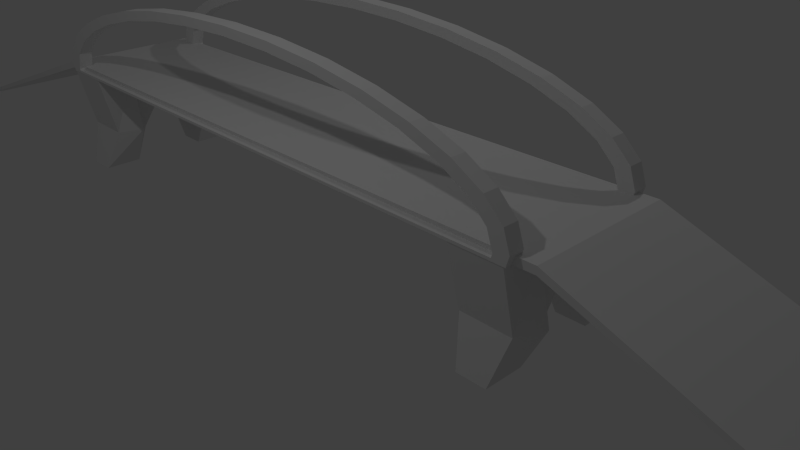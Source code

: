 # Source: bridge.blend  (saved by Blender 2.76.0; exported with 4.5.12 LTS)
import bpy
from mathutils import Matrix  # noqa: F401  (used for matrix-valued properties, if any)

bpy.ops.wm.read_factory_settings(use_empty=True)
scene = bpy.context.scene
scene.name = 'Scene'

# ---- collections
col_collection_1 = bpy.data.collections.new('Collection 1'); scene.collection.children.link(col_collection_1)

# ---- materials (node trees are filled in below, after node groups)
mat_material_002 = bpy.data.materials.new('Material.002')
mat_material_002.alpha_threshold = 0.0
mat_material_002.use_transparent_shadow = False
mat_material_002.roughness = 0.5
mat_material_001 = bpy.data.materials.new('Material.001')
mat_material_001.alpha_threshold = 0.0
mat_material_001.use_transparent_shadow = False
mat_material_001.roughness = 0.5
mat_material = bpy.data.materials.new('Material')
mat_material.alpha_threshold = 0.0
mat_material.use_transparent_shadow = False
mat_material.roughness = 0.5
mat_material.line_color = (0.0, 0.0, 0.0, 1.0)

# ---- material node trees

# ---- world
world_world = bpy.data.worlds.new('World'); scene.world = world_world
world_world.color = (0.05088, 0.05088, 0.05088)
world_world.use_sun_shadow = False
world_world.sun_shadow_jitter_overblur = 0.0
world_world.cycles.sampling_method = 'MANUAL'
world_world.cycles.sample_map_resolution = 256

# ---- cameras
cam_camera = bpy.data.cameras.new('Camera')
cam_camera.clip_end = 100.0
cam_camera.lens = 35.0
cam_camera.sensor_width = 32.0
cam_camera.sensor_height = 18.0
cam_camera.ortho_scale = 7.314
cam_camera.dof.focus_distance = 0.0
cam_camera.dof.aperture_fstop = 128.0

# ---- lights
light_lamp_001 = bpy.data.lights.new('Lamp.001', 'POINT')
light_lamp_001.transmission_factor = 0.0
light_lamp_001.cutoff_distance = 30.0
light_lamp_001.energy = 100.0
light_lamp_001.shadow_buffer_clip_start = 1.001
light_lamp_001.shadow_soft_size = 0.1
light_lamp_001.shadow_maximum_resolution = 0.006
light_lamp_001.use_absolute_resolution = True
light_lamp_001.cycles.use_multiple_importance_sampling = False
light_lamp = bpy.data.lights.new('Lamp', 'POINT')
light_lamp.transmission_factor = 0.0
light_lamp.cutoff_distance = 30.0
light_lamp.energy = 100.0
light_lamp.shadow_buffer_clip_start = 1.001
light_lamp.shadow_soft_size = 0.1
light_lamp.shadow_maximum_resolution = 0.006
light_lamp.use_absolute_resolution = True
light_lamp.cycles.use_multiple_importance_sampling = False

# ---- meshes
me_cylinder_002 = bpy.data.meshes.new('Cylinder.002')
me_cylinder_002.from_pydata([(0.003042, 1.061, -10.94), (0.003042, 1.061, -8.941), (0.2245, 1.037, -10.94), (0.2245, 1.037, -8.941), (0.4379, 0.9668, -10.94), (0.4379, 0.9668, -8.941), (0.6354, 0.8519, -10.94), (0.6354, 0.8519, -8.941), (0.8093, 0.6965, -10.94), (0.8093, 0.6965, -8.941), (0.9526, 0.5064, -10.94), (0.9526, 0.5064, -8.941), (1.06, 0.2886, -10.94), (1.06, 0.2886, -8.941), (1.126, 0.05167, -10.94), (1.126, 0.05167, -8.941), (1.148, -0.1951, -10.94), (1.148, -0.1951, -8.941), (-1.142, -0.1951, -10.94), (-1.142, -0.1951, -8.941), (-1.119, 0.05167, -10.94), (-1.119, 0.05167, -8.941), (-1.053, 0.2886, -10.94), (-1.053, 0.2886, -8.941), (-0.9465, 0.5064, -10.94), (-0.9465, 0.5064, -8.941), (-0.8032, 0.6965, -10.94), (-0.8032, 0.6965, -8.941), (-0.6293, 0.8519, -10.94), (-0.6293, 0.8519, -8.941), (-0.4319, 0.9668, -10.94), (-0.4319, 0.9668, -8.941), (-0.2184, 1.037, -10.94), (-0.2184, 1.037, -8.941), (-1.187, -0.2601, -8.941), (1.191, -0.2813, -8.941), (-1.187, -0.2587, -10.94), (1.192, -0.2688, -10.94), (0.00304, 1.189, -10.94), (0.2372, 1.163, -10.94), (0.2372, 1.163, -8.941), (0.00304, 1.189, -8.941), (0.4624, 1.088, -10.94), (0.4624, 1.088, -8.941), (0.6699, 0.9645, -10.94), (0.6699, 0.9645, -8.941), (0.8519, 0.7988, -10.94), (0.8519, 0.7988, -8.941), (1.001, 0.597, -10.94), (1.001, 0.597, -8.941), (1.112, 0.3668, -10.94), (1.112, 0.3668, -8.941), (1.18, 0.117, -10.94), (1.18, 0.117, -8.941), (1.203, -0.1428, -10.94), (1.203, -0.1428, -8.941), (-1.197, -0.1428, -10.94), (1.143, -0.2446, -8.941), (-1.139, -0.2228, -10.94), (-1.174, 0.117, -10.94), (-1.174, 0.117, -8.941), (-1.197, -0.1428, -8.941), (-1.106, 0.3668, -10.94), (-1.106, 0.3668, -8.941), (-0.9951, 0.597, -10.94), (-0.9951, 0.597, -8.941), (-0.8458, 0.7988, -10.94), (-0.8458, 0.7988, -8.941), (-0.6639, 0.9645, -10.94), (-0.6639, 0.9645, -8.941), (-0.4563, 1.088, -10.94), (-0.4563, 1.088, -8.941), (-0.2311, 1.163, -10.94), (-0.2311, 1.163, -8.941), (-1.139, -0.2245, -8.941), (1.144, -0.2323, -10.94), (0.003042, 1.061, 8.959), (0.003042, 1.061, 10.96), (0.2245, 1.037, 8.959), (0.2245, 1.037, 10.96), (0.4379, 0.9668, 8.959), (0.4379, 0.9668, 10.96), (0.6354, 0.8519, 8.959), (0.6354, 0.8519, 10.96), (0.8093, 0.6965, 8.959), (0.8093, 0.6965, 10.96), (0.9526, 0.5064, 8.959), (0.9526, 0.5064, 10.96), (1.06, 0.2886, 8.959), (1.06, 0.2886, 10.96), (1.126, 0.05167, 8.959), (1.126, 0.05167, 10.96), (1.148, -0.1951, 8.959), (1.148, -0.1951, 10.96), (-1.142, -0.1951, 8.959), (-1.142, -0.1951, 10.96), (-1.119, 0.05167, 8.959), (-1.119, 0.05167, 10.96), (-1.053, 0.2886, 8.959), (-1.053, 0.2886, 10.96), (-0.9465, 0.5064, 8.959), (-0.9465, 0.5064, 10.96), (-0.8032, 0.6965, 8.959), (-0.8032, 0.6965, 10.96), (-0.6293, 0.8519, 8.959), (-0.6293, 0.8519, 10.96), (-0.4319, 0.9668, 8.959), (-0.4319, 0.9668, 10.96), (-0.2184, 1.037, 8.959), (-0.2184, 1.037, 10.96), (-1.187, -0.2601, 10.96), (1.191, -0.2813, 10.96), (-1.187, -0.2587, 8.959), (1.192, -0.2688, 8.959), (0.00304, 1.189, 8.959), (0.2372, 1.163, 8.959), (0.2372, 1.163, 10.96), (0.00304, 1.189, 10.96), (0.4624, 1.088, 8.959), (0.4624, 1.088, 10.96), (0.6699, 0.9645, 8.959), (0.6699, 0.9645, 10.96), (0.8519, 0.7988, 8.959), (0.8519, 0.7988, 10.96), (1.001, 0.597, 8.959), (1.001, 0.597, 10.96), (1.112, 0.3668, 8.959), (1.112, 0.3668, 10.96), (1.18, 0.117, 8.959), (1.18, 0.117, 10.96), (1.203, -0.1428, 8.959), (1.203, -0.1428, 10.96), (-1.197, -0.1428, 8.959), (1.143, -0.2446, 10.96), (-1.139, -0.2228, 8.959), (-1.174, 0.117, 8.959), (-1.174, 0.117, 10.96), (-1.197, -0.1428, 10.96), (-1.106, 0.3668, 8.959), (-1.106, 0.3668, 10.96), (-0.9951, 0.597, 8.959), (-0.9951, 0.597, 10.96), (-0.8458, 0.7988, 8.959), (-0.8458, 0.7988, 10.96), (-0.6639, 0.9645, 8.959), (-0.6639, 0.9645, 10.96), (-0.4563, 1.088, 8.959), (-0.4563, 1.088, 10.96), (-0.2311, 1.163, 8.959), (-0.2311, 1.163, 10.96), (-1.139, -0.2245, 10.96), (1.144, -0.2323, 8.959), (-1.142, -1.735, 10.93), (-1.182, -0.2641, 10.93), (-1.142, -1.735, -10.9), (-1.182, -0.2641, -10.9), (-1.031, -1.735, 10.93), (-0.9906, -0.2641, 10.93), (-1.031, -1.735, -10.9), (-0.9906, -0.2641, -10.9), (-1.182, -0.2641, 5.53), (-1.142, -1.735, 5.53), (-0.9906, -0.2641, 5.53), (-1.031, -1.735, 5.53), (-1.182, -0.2641, -5.574), (-1.031, -1.735, -5.574), (-1.142, -1.735, -5.574), (-0.9906, -0.2641, -5.574), (-1.182, -0.5523, -0.02215), (-0.9906, -0.2641, -0.02215), (-1.182, -0.2641, -0.02215), (-0.9906, -0.5523, -0.02215), (-1.182, -1.145, -4.454), (-0.9906, -1.132, -4.357), (-0.9435, -1.122, -5.574), (-1.23, -1.147, -5.574), (-1.23, -1.132, 5.53), (-0.9435, -1.133, 5.53), (-0.9906, -1.16, 4.313), (-1.182, -1.139, 4.155), (-0.9906, -1.15, 8.97), (-1.182, -1.145, 8.97), (-1.182, -1.127, -8.931), (-0.9906, -1.115, -8.931), (1.031, -1.735, 10.93), (0.9911, -0.2641, 10.93), (1.031, -1.735, -10.9), (0.9911, -0.2641, -10.9), (1.143, -1.735, 10.93), (1.183, -0.2641, 10.93), (1.143, -1.735, -10.9), (1.183, -0.2641, -10.9), (0.9911, -0.2641, 5.53), (1.031, -1.735, 5.53), (1.183, -0.2641, 5.53), (1.143, -1.735, 5.53), (0.9911, -0.2641, -5.574), (1.143, -1.735, -5.574), (1.031, -1.735, -5.574), (1.183, -0.2641, -5.574), (0.9911, -0.5523, -0.02215), (1.183, -0.2641, -0.02215), (0.9911, -0.2641, -0.02215), (1.183, -0.5523, -0.02215), (0.9911, -1.145, -4.454), (1.183, -1.132, -4.357), (1.23, -1.122, -5.574), (0.9439, -1.147, -5.574), (0.9439, -1.132, 5.53), (1.23, -1.133, 5.53), (1.183, -1.16, 4.313), (0.9911, -1.139, 4.155), (1.183, -1.15, 8.97), (0.9911, -1.145, 8.97), (0.9911, -1.127, -8.931), (1.183, -1.115, -8.931), (2.339, -1.73, -10.03), (2.339, -1.73, 9.972), (-2.461, -1.73, 9.972), (-2.461, -1.73, -10.03), (2.384, -1.731, -10.03), (2.384, -1.731, 9.972), (-2.505, -1.731, 9.972), (-2.505, -1.731, -10.03), (1.267, -0.2849, -10.03), (1.267, -0.2849, 9.972), (1.267, -0.1849, -10.03), (1.267, -0.1849, 9.972), (-1.262, -0.2849, -10.03), (-1.262, -0.2849, 9.972), (-1.262, -0.1849, -10.03), (-1.262, -0.1849, 9.972)], [], [(38, 41, 40, 39), (39, 40, 43, 42), (42, 43, 45, 44), (44, 45, 47, 46), (46, 47, 49, 48), (48, 49, 51, 50), (50, 51, 53, 52), (52, 53, 55, 54), (56, 61, 60, 59), (59, 60, 63, 62), (62, 63, 65, 64), (64, 65, 67, 66), (66, 67, 69, 68), (68, 69, 71, 70), (72, 73, 41, 38), (70, 71, 73, 72), (54, 55, 35, 37), (36, 34, 61, 56), (2, 0, 38, 39), (1, 3, 40, 41), (4, 2, 39, 42), (3, 5, 43, 40), (6, 4, 42, 44), (5, 7, 45, 43), (8, 6, 44, 46), (7, 9, 47, 45), (10, 8, 46, 48), (9, 11, 49, 47), (12, 10, 48, 50), (11, 13, 51, 49), (14, 12, 50, 52), (13, 15, 53, 51), (16, 14, 52, 54), (15, 17, 55, 53), (17, 57, 35, 55), (18, 58, 36, 56), (20, 18, 56, 59), (19, 21, 60, 61), (22, 20, 59, 62), (21, 23, 63, 60), (24, 22, 62, 64), (23, 25, 65, 63), (26, 24, 64, 66), (25, 27, 67, 65), (28, 26, 66, 68), (27, 29, 69, 67), (30, 28, 68, 70), (29, 31, 71, 69), (32, 30, 70, 72), (31, 33, 73, 71), (0, 32, 72, 38), (33, 1, 41, 73), (74, 19, 61, 34), (75, 16, 54, 37), (57, 74, 34, 35), (58, 75, 37, 36), (74, 57, 75, 58), (57, 17, 16, 75), (14, 16, 17, 15), (12, 14, 15, 13), (10, 12, 13, 11), (8, 10, 11, 9), (6, 8, 9, 7), (4, 6, 7, 5), (2, 4, 5, 3), (0, 2, 3, 1), (32, 0, 1, 33), (30, 32, 33, 31), (28, 30, 31, 29), (26, 28, 29, 27), (24, 26, 27, 25), (22, 24, 25, 23), (20, 22, 23, 21), (18, 20, 21, 19), (58, 18, 19, 74), (35, 34, 36, 37), (114, 117, 116, 115), (115, 116, 119, 118), (118, 119, 121, 120), (120, 121, 123, 122), (122, 123, 125, 124), (124, 125, 127, 126), (126, 127, 129, 128), (128, 129, 131, 130), (132, 137, 136, 135), (135, 136, 139, 138), (138, 139, 141, 140), (140, 141, 143, 142), (142, 143, 145, 144), (144, 145, 147, 146), (148, 149, 117, 114), (146, 147, 149, 148), (130, 131, 111, 113), (112, 110, 137, 132), (78, 76, 114, 115), (77, 79, 116, 117), (80, 78, 115, 118), (79, 81, 119, 116), (82, 80, 118, 120), (81, 83, 121, 119), (84, 82, 120, 122), (83, 85, 123, 121), (86, 84, 122, 124), (85, 87, 125, 123), (88, 86, 124, 126), (87, 89, 127, 125), (90, 88, 126, 128), (89, 91, 129, 127), (92, 90, 128, 130), (91, 93, 131, 129), (93, 133, 111, 131), (94, 134, 112, 132), (96, 94, 132, 135), (95, 97, 136, 137), (98, 96, 135, 138), (97, 99, 139, 136), (100, 98, 138, 140), (99, 101, 141, 139), (102, 100, 140, 142), (101, 103, 143, 141), (104, 102, 142, 144), (103, 105, 145, 143), (106, 104, 144, 146), (105, 107, 147, 145), (108, 106, 146, 148), (107, 109, 149, 147), (76, 108, 148, 114), (109, 77, 117, 149), (150, 95, 137, 110), (151, 92, 130, 113), (133, 150, 110, 111), (134, 151, 113, 112), (150, 133, 151, 134), (133, 93, 92, 151), (90, 92, 93, 91), (88, 90, 91, 89), (86, 88, 89, 87), (84, 86, 87, 85), (82, 84, 85, 83), (80, 82, 83, 81), (78, 80, 81, 79), (76, 78, 79, 77), (108, 76, 77, 109), (106, 108, 109, 107), (104, 106, 107, 105), (102, 104, 105, 103), (100, 102, 103, 101), (98, 100, 101, 99), (96, 98, 99, 97), (94, 96, 97, 95), (134, 94, 95, 150), (111, 110, 112, 113), (175, 182, 154, 166), (182, 183, 158, 154), (177, 180, 156, 163), (180, 181, 152, 156), (166, 154, 158, 165), (167, 159, 155, 164), (157, 162, 160, 153), (152, 161, 163, 156), (178, 177, 163), (181, 176, 161, 152), (183, 174, 165, 158), (169, 167, 164, 170), (172, 166, 165, 173), (172, 175, 166), (176, 179, 161), (161, 179, 178, 163), (162, 169, 170, 160), (174, 173, 165), (168, 172, 173, 171), (170, 164, 175, 172, 168), (167, 169, 171, 173, 174), (169, 162, 177, 178, 171), (179, 168, 171, 178), (160, 170, 168, 179, 176), (162, 157, 180, 177), (153, 160, 176, 181), (157, 153, 181, 180), (155, 159, 183, 182), (159, 167, 174, 183), (164, 155, 182, 175), (207, 214, 186, 198), (214, 215, 190, 186), (209, 212, 188, 195), (212, 213, 184, 188), (198, 186, 190, 197), (199, 191, 187, 196), (189, 194, 192, 185), (184, 193, 195, 188), (210, 209, 195), (213, 208, 193, 184), (215, 206, 197, 190), (201, 199, 196, 202), (204, 198, 197, 205), (204, 207, 198), (208, 211, 193), (193, 211, 210, 195), (194, 201, 202, 192), (206, 205, 197), (200, 204, 205, 203), (202, 196, 207, 204, 200), (199, 201, 203, 205, 206), (201, 194, 209, 210, 203), (211, 200, 203, 210), (192, 202, 200, 211, 208), (194, 189, 212, 209), (185, 192, 208, 213), (189, 185, 213, 212), (187, 191, 215, 214), (191, 199, 206, 215), (196, 187, 214, 207), (228, 229, 218, 219), (230, 223, 222, 231), (216, 220, 221, 217), (229, 231, 222, 218), (218, 222, 223, 219), (230, 228, 219, 223), (220, 216, 224, 226), (217, 221, 227, 225), (220, 226, 227, 221), (216, 217, 225, 224), (226, 224, 228, 230), (225, 227, 231, 229), (226, 230, 231, 227), (224, 225, 229, 228)])
me_cylinder_002.polygons.foreach_set('material_index', [0, 0, 0, 0, 0, 0, 0, 0, 0, 0, 0, 0, 0, 0, 0, 0, 0, 0, 0, 0, 0, 0, 0, 0, 0, 0, 0, 0, 0, 0, 0, 0, 0, 0, 0, 0, 0, 0, 0, 0, 0, 0, 0, 0, 0, 0, 0, 0, 0, 0, 0, 0, 0, 0, 0, 0, 0, 0, 0, 0, 0, 0, 0, 0, 0, 0, 0, 0, 0, 0, 0, 0, 0, 0, 0, 0, 0, 0, 0, 0, 0, 0, 0, 0, 0, 0, 0, 0, 0, 0, 0, 0, 0, 0, 0, 0, 0, 0, 0, 0, 0, 0, 0, 0, 0, 0, 0, 0, 0, 0, 0, 0, 0, 0, 0, 0, 0, 0, 0, 0, 0, 0, 0, 0, 0, 0, 0, 0, 0, 0, 0, 0, 0, 0, 0, 0, 0, 0, 0, 0, 0, 0, 0, 0, 0, 0, 0, 0, 0, 0, 0, 0, 1, 1, 1, 1, 1, 1, 1, 1, 1, 1, 1, 1, 1, 1, 1, 1, 1, 1, 1, 1, 1, 1, 1, 1, 1, 1, 1, 1, 1, 1, 1, 1, 1, 1, 1, 1, 1, 1, 1, 1, 1, 1, 1, 1, 1, 1, 1, 1, 1, 1, 1, 1, 1, 1, 1, 1, 1, 1, 1, 1, 2, 2, 2, 2, 2, 2, 2, 2, 2, 2, 2, 2, 2, 2])
_ca = me_cylinder_002.color_attributes.new('Col', 'BYTE_COLOR', 'CORNER')
_ca.data.foreach_set('color', [0.3325, 0.2423, 0.162, 1.0, 0.3325, 0.2423, 0.162, 1.0, 0.3325, 0.2423, 0.162, 1.0, 0.3325, 0.2423, 0.162, 1.0, 0.3325, 0.2423, 0.162, 1.0, 0.3325, 0.2423, 0.162, 1.0, 0.3325, 0.2423, 0.162, 1.0, 0.3325, 0.2423, 0.162, 1.0, 0.3325, 0.2423, 0.162, 1.0, 0.3325, 0.2423, 0.162, 1.0, 0.3325, 0.2423, 0.162, 1.0, 0.3325, 0.2423, 0.162, 1.0, 0.3325, 0.2423, 0.162, 1.0, 0.3325, 0.2423, 0.162, 1.0, 0.3325, 0.2423, 0.162, 1.0, 0.3325, 0.2423, 0.162, 1.0, 0.3325, 0.2423, 0.162, 1.0, 0.3325, 0.2423, 0.162, 1.0, 0.3325, 0.2423, 0.162, 1.0, 0.3325, 0.2423, 0.162, 1.0, 0.3325, 0.2423, 0.162, 1.0, 0.3325, 0.2423, 0.162, 1.0, 0.3325, 0.2423, 0.162, 1.0, 0.3325, 0.2423, 0.162, 1.0, 0.3325, 0.2423, 0.162, 1.0, 0.3325, 0.2423, 0.162, 1.0, 0.3325, 0.2423, 0.162, 1.0, 0.3325, 0.2423, 0.162, 1.0, 0.3325, 0.2423, 0.162, 1.0, 0.3325, 0.2423, 0.162, 1.0, 0.3325, 0.2423, 0.162, 1.0, 0.3325, 0.2423, 0.162, 1.0, 0.3325, 0.2423, 0.162, 1.0, 0.3325, 0.2423, 0.162, 1.0, 0.3325, 0.2423, 0.162, 1.0, 0.3916, 0.3005, 0.2232, 1.0, 0.3325, 0.2423, 0.162, 1.0, 0.3325, 0.2423, 0.162, 1.0, 0.3325, 0.2423, 0.162, 1.0, 0.3325, 0.2423, 0.162, 1.0, 0.3325, 0.2423, 0.162, 1.0, 0.3325, 0.2423, 0.162, 1.0, 0.3325, 0.2423, 0.162, 1.0, 0.3325, 0.2423, 0.162, 1.0, 0.3325, 0.2423, 0.162, 1.0, 0.3325, 0.2423, 0.162, 1.0, 0.3325, 0.2423, 0.162, 1.0, 0.3325, 0.2423, 0.162, 1.0, 0.3325, 0.2423, 0.162, 1.0, 0.3325, 0.2423, 0.162, 1.0, 0.3325, 0.2423, 0.162, 1.0, 0.3325, 0.2423, 0.162, 1.0, 0.3325, 0.2423, 0.162, 1.0, 0.3325, 0.2423, 0.162, 1.0, 0.3325, 0.2423, 0.162, 1.0, 0.3325, 0.2423, 0.162, 1.0, 0.3325, 0.2423, 0.162, 1.0, 0.3325, 0.2423, 0.162, 1.0, 0.3325, 0.2423, 0.162, 1.0, 0.3325, 0.2423, 0.162, 1.0, 0.3325, 0.2423, 0.162, 1.0, 0.3325, 0.2423, 0.162, 1.0, 0.3325, 0.2423, 0.162, 1.0, 0.3325, 0.2423, 0.162, 1.0, 0.3325, 0.2423, 0.162, 1.0, 0.3419, 0.2542, 0.1714, 1.0, 0.3663, 0.2747, 0.1946, 1.0, 0.3325, 0.2423, 0.162, 1.0, 0.3325, 0.2423, 0.162, 1.0, 0.3325, 0.2423, 0.162, 1.0, 0.3325, 0.2423, 0.162, 1.0, 0.3325, 0.2423, 0.162, 1.0, 0.3325, 0.2423, 0.162, 1.0, 0.3325, 0.2423, 0.162, 1.0, 0.3325, 0.2423, 0.162, 1.0, 0.3325, 0.2423, 0.162, 1.0, 0.3325, 0.2423, 0.162, 1.0, 0.3325, 0.2423, 0.162, 1.0, 0.3325, 0.2423, 0.162, 1.0, 0.3325, 0.2423, 0.162, 1.0, 0.3325, 0.2423, 0.162, 1.0, 0.3325, 0.2423, 0.162, 1.0, 0.3325, 0.2423, 0.162, 1.0, 0.3325, 0.2423, 0.162, 1.0, 0.3325, 0.2423, 0.162, 1.0, 0.3325, 0.2423, 0.162, 1.0, 0.3325, 0.2423, 0.162, 1.0, 0.3325, 0.2423, 0.162, 1.0, 0.3325, 0.2423, 0.162, 1.0, 0.3325, 0.2423, 0.162, 1.0, 0.3325, 0.2423, 0.162, 1.0, 0.3325, 0.2423, 0.162, 1.0, 0.3325, 0.2423, 0.162, 1.0, 0.3325, 0.2423, 0.162, 1.0, 0.3325, 0.2423, 0.162, 1.0, 0.3325, 0.2423, 0.162, 1.0, 0.3325, 0.2423, 0.162, 1.0, 0.3325, 0.2423, 0.162, 1.0, 0.3325, 0.2423, 0.162, 1.0, 0.3325, 0.2423, 0.162, 1.0, 0.3325, 0.2423, 0.162, 1.0, 0.3325, 0.2423, 0.162, 1.0, 0.3325, 0.2423, 0.162, 1.0, 0.3325, 0.2423, 0.162, 1.0, 0.3325, 0.2423, 0.162, 1.0, 0.3325, 0.2423, 0.162, 1.0, 0.3325, 0.2423, 0.162, 1.0, 0.3325, 0.2423, 0.162, 1.0, 0.3325, 0.2423, 0.162, 1.0, 0.3325, 0.2423, 0.162, 1.0, 0.3325, 0.2423, 0.162, 1.0, 0.3325, 0.2423, 0.162, 1.0, 0.3325, 0.2423, 0.162, 1.0, 0.3325, 0.2423, 0.162, 1.0, 0.3325, 0.2423, 0.162, 1.0, 0.3325, 0.2423, 0.162, 1.0, 0.3325, 0.2423, 0.162, 1.0, 0.3325, 0.2423, 0.162, 1.0, 0.3325, 0.2423, 0.162, 1.0, 0.3325, 0.2423, 0.162, 1.0, 0.3325, 0.2423, 0.162, 1.0, 0.3325, 0.2423, 0.162, 1.0, 0.3325, 0.2423, 0.162, 1.0, 0.3325, 0.2423, 0.162, 1.0, 0.3325, 0.2423, 0.162, 1.0, 0.3325, 0.2423, 0.162, 1.0, 0.3325, 0.2423, 0.162, 1.0, 0.3325, 0.2423, 0.162, 1.0, 0.3325, 0.2423, 0.162, 1.0, 0.3325, 0.2423, 0.162, 1.0, 0.3325, 0.2423, 0.162, 1.0, 0.3325, 0.2423, 0.162, 1.0, 0.3325, 0.2423, 0.162, 1.0, 0.3325, 0.2423, 0.162, 1.0, 0.3325, 0.2423, 0.162, 1.0, 0.3325, 0.2423, 0.162, 1.0, 0.3325, 0.2423, 0.162, 1.0, 0.3325, 0.2423, 0.162, 1.0, 0.3325, 0.2423, 0.162, 1.0, 0.3325, 0.2423, 0.162, 1.0, 0.3325, 0.2423, 0.162, 1.0, 0.3325, 0.2423, 0.162, 1.0, 0.3325, 0.2423, 0.162, 1.0, 0.3325, 0.2423, 0.162, 1.0, 0.3325, 0.2423, 0.162, 1.0, 0.3325, 0.2423, 0.162, 1.0, 0.3325, 0.2423, 0.162, 1.0, 0.3325, 0.2423, 0.162, 1.0, 0.3325, 0.2423, 0.162, 1.0, 0.3325, 0.2423, 0.162, 1.0, 0.3325, 0.2423, 0.162, 1.0, 0.3325, 0.2423, 0.162, 1.0, 0.3325, 0.2423, 0.162, 1.0, 0.3325, 0.2423, 0.162, 1.0, 0.3325, 0.2423, 0.162, 1.0, 0.3325, 0.2423, 0.162, 1.0, 0.3325, 0.2423, 0.162, 1.0, 0.3325, 0.2423, 0.162, 1.0, 0.3325, 0.2423, 0.162, 1.0, 0.3325, 0.2423, 0.162, 1.0, 0.3325, 0.2423, 0.162, 1.0, 0.3325, 0.2423, 0.162, 1.0, 0.3325, 0.2423, 0.162, 1.0, 0.3325, 0.2423, 0.162, 1.0, 0.3325, 0.2423, 0.162, 1.0, 0.3325, 0.2423, 0.162, 1.0, 0.3325, 0.2423, 0.162, 1.0, 0.3325, 0.2423, 0.162, 1.0, 0.3325, 0.2423, 0.162, 1.0, 0.3325, 0.2423, 0.162, 1.0, 0.3325, 0.2423, 0.162, 1.0, 0.3325, 0.2423, 0.162, 1.0, 0.3325, 0.2423, 0.162, 1.0, 0.3325, 0.2423, 0.162, 1.0, 0.3325, 0.2423, 0.162, 1.0, 0.3325, 0.2423, 0.162, 1.0, 0.3325, 0.2423, 0.162, 1.0, 0.3325, 0.2423, 0.162, 1.0, 0.3325, 0.2423, 0.162, 1.0, 0.3325, 0.2423, 0.162, 1.0, 0.3325, 0.2423, 0.162, 1.0, 0.3325, 0.2423, 0.162, 1.0, 0.3325, 0.2423, 0.162, 1.0, 0.3325, 0.2423, 0.162, 1.0, 0.3325, 0.2423, 0.162, 1.0, 0.3325, 0.2423, 0.162, 1.0, 0.3325, 0.2423, 0.162, 1.0, 0.3325, 0.2423, 0.162, 1.0, 0.3325, 0.2423, 0.162, 1.0, 0.3325, 0.2423, 0.162, 1.0, 0.3325, 0.2423, 0.162, 1.0, 0.3325, 0.2423, 0.162, 1.0, 0.3325, 0.2423, 0.162, 1.0, 0.3325, 0.2423, 0.162, 1.0, 0.3325, 0.2423, 0.162, 1.0, 0.3325, 0.2423, 0.162, 1.0, 0.3325, 0.2423, 0.162, 1.0, 0.3325, 0.2423, 0.162, 1.0, 0.3325, 0.2423, 0.162, 1.0, 0.3325, 0.2423, 0.162, 1.0, 0.3325, 0.2423, 0.162, 1.0, 0.3325, 0.2423, 0.162, 1.0, 0.3325, 0.2423, 0.162, 1.0, 0.3325, 0.2423, 0.162, 1.0, 0.3325, 0.2423, 0.162, 1.0, 0.3325, 0.2423, 0.162, 1.0, 0.3325, 0.2423, 0.162, 1.0, 0.3325, 0.2423, 0.162, 1.0, 0.3325, 0.2423, 0.162, 1.0, 0.3325, 0.2423, 0.162, 1.0, 0.3325, 0.2423, 0.162, 1.0, 0.3325, 0.2423, 0.162, 1.0, 0.3325, 0.2423, 0.162, 1.0, 0.3325, 0.2423, 0.162, 1.0, 0.3325, 0.2423, 0.162, 1.0, 0.3325, 0.2423, 0.162, 1.0, 0.3325, 0.2423, 0.162, 1.0, 0.3325, 0.2423, 0.162, 1.0, 0.3325, 0.2423, 0.162, 1.0, 0.3325, 0.2423, 0.162, 1.0, 0.3325, 0.2423, 0.162, 1.0, 0.3325, 0.2423, 0.162, 1.0, 0.3325, 0.2423, 0.162, 1.0, 0.3325, 0.2423, 0.162, 1.0, 0.3325, 0.2423, 0.162, 1.0, 0.3325, 0.2423, 0.162, 1.0, 0.3325, 0.2423, 0.162, 1.0, 0.3325, 0.2423, 0.162, 1.0, 0.3325, 0.2423, 0.162, 1.0, 0.3325, 0.2423, 0.162, 1.0, 0.3325, 0.2423, 0.162, 1.0, 0.3325, 0.2423, 0.162, 1.0, 0.3325, 0.2423, 0.162, 1.0, 0.3325, 0.2423, 0.162, 1.0, 0.3325, 0.2423, 0.162, 1.0, 0.3325, 0.2423, 0.162, 1.0, 0.3325, 0.2423, 0.162, 1.0, 0.3325, 0.2423, 0.162, 1.0, 0.3325, 0.2423, 0.162, 1.0, 0.3325, 0.2423, 0.162, 1.0, 0.3325, 0.2423, 0.162, 1.0, 0.3325, 0.2423, 0.162, 1.0, 0.3325, 0.2423, 0.162, 1.0, 0.3325, 0.2423, 0.162, 1.0, 0.3325, 0.2423, 0.162, 1.0, 0.3325, 0.2423, 0.162, 1.0, 0.3325, 0.2423, 0.162, 1.0, 0.3372, 0.2462, 0.1651, 1.0, 0.3325, 0.2423, 0.162, 1.0, 0.3325, 0.2423, 0.162, 1.0, 0.3372, 0.2462, 0.1651, 1.0, 0.3325, 0.2423, 0.162, 1.0, 0.3325, 0.2423, 0.162, 1.0, 0.3325, 0.2423, 0.162, 1.0, 0.3325, 0.2423, 0.162, 1.0, 0.3325, 0.2423, 0.162, 1.0, 0.3325, 0.2423, 0.162, 1.0, 0.3325, 0.2423, 0.162, 1.0, 0.3325, 0.2423, 0.162, 1.0, 0.3325, 0.2423, 0.162, 1.0, 0.3325, 0.2423, 0.162, 1.0, 0.3325, 0.2423, 0.162, 1.0, 0.3325, 0.2423, 0.162, 1.0, 0.3325, 0.2423, 0.162, 1.0, 0.3325, 0.2423, 0.162, 1.0, 0.3325, 0.2423, 0.162, 1.0, 0.3325, 0.2423, 0.162, 1.0, 0.3325, 0.2423, 0.162, 1.0, 0.3325, 0.2423, 0.162, 1.0, 0.3325, 0.2423, 0.162, 1.0, 0.3325, 0.2423, 0.162, 1.0, 0.3325, 0.2423, 0.162, 1.0, 0.3325, 0.2423, 0.162, 1.0, 0.3325, 0.2423, 0.162, 1.0, 0.3325, 0.2423, 0.162, 1.0, 0.3325, 0.2423, 0.162, 1.0, 0.3325, 0.2423, 0.162, 1.0, 0.3325, 0.2423, 0.162, 1.0, 0.3325, 0.2423, 0.162, 1.0, 0.3325, 0.2423, 0.162, 1.0, 0.3325, 0.2423, 0.162, 1.0, 0.3325, 0.2423, 0.162, 1.0, 0.3325, 0.2423, 0.162, 1.0, 0.3325, 0.2423, 0.162, 1.0, 0.3325, 0.2423, 0.162, 1.0, 0.3325, 0.2423, 0.162, 1.0, 0.3325, 0.2423, 0.162, 1.0, 0.3325, 0.2423, 0.162, 1.0, 0.3325, 0.2423, 0.162, 1.0, 0.3325, 0.2423, 0.162, 1.0, 0.3325, 0.2423, 0.162, 1.0, 0.3325, 0.2423, 0.162, 1.0, 0.3325, 0.2423, 0.162, 1.0, 0.3325, 0.2423, 0.162, 1.0, 0.3325, 0.2423, 0.162, 1.0, 0.3325, 0.2423, 0.162, 1.0, 0.3325, 0.2423, 0.162, 1.0, 0.3325, 0.2423, 0.162, 1.0, 0.3325, 0.2423, 0.162, 1.0, 0.3325, 0.2423, 0.162, 1.0, 0.3325, 0.2423, 0.162, 1.0, 0.3325, 0.2423, 0.162, 1.0, 0.3325, 0.2423, 0.162, 1.0, 0.3325, 0.2423, 0.162, 1.0, 0.3325, 0.2423, 0.162, 1.0, 0.3325, 0.2423, 0.162, 1.0, 0.3325, 0.2423, 0.162, 1.0, 0.3325, 0.2423, 0.162, 1.0, 0.3325, 0.2423, 0.162, 1.0, 0.3325, 0.2423, 0.162, 1.0, 0.3325, 0.2423, 0.162, 1.0, 0.3325, 0.2423, 0.162, 1.0, 0.3325, 0.2423, 0.162, 1.0, 0.3325, 0.2423, 0.162, 1.0, 0.3325, 0.2423, 0.162, 1.0, 0.3325, 0.2423, 0.162, 1.0, 0.3325, 0.2423, 0.162, 1.0, 0.3325, 0.2423, 0.162, 1.0, 0.3325, 0.2423, 0.162, 1.0, 0.3325, 0.2423, 0.162, 1.0, 0.3325, 0.2423, 0.162, 1.0, 0.3325, 0.2423, 0.162, 1.0, 0.3325, 0.2423, 0.162, 1.0, 0.3325, 0.2423, 0.162, 1.0, 0.3325, 0.2423, 0.162, 1.0, 0.3325, 0.2423, 0.162, 1.0, 0.3325, 0.2423, 0.162, 1.0, 0.3325, 0.2423, 0.162, 1.0, 0.3325, 0.2423, 0.162, 1.0, 0.3325, 0.2423, 0.162, 1.0, 0.3325, 0.2423, 0.162, 1.0, 0.3325, 0.2423, 0.162, 1.0, 0.3325, 0.2423, 0.162, 1.0, 0.3325, 0.2423, 0.162, 1.0, 0.3325, 0.2423, 0.162, 1.0, 0.3325, 0.2423, 0.162, 1.0, 0.3325, 0.2423, 0.162, 1.0, 0.3325, 0.2423, 0.162, 1.0, 0.3325, 0.2423, 0.162, 1.0, 0.3916, 0.3005, 0.2232, 1.0, 0.3325, 0.2423, 0.162, 1.0, 0.3325, 0.2423, 0.162, 1.0, 0.3325, 0.2423, 0.162, 1.0, 0.3325, 0.2423, 0.162, 1.0, 0.3325, 0.2423, 0.162, 1.0, 0.3325, 0.2423, 0.162, 1.0, 0.3325, 0.2423, 0.162, 1.0, 0.3325, 0.2423, 0.162, 1.0, 0.3325, 0.2423, 0.162, 1.0, 0.3325, 0.2423, 0.162, 1.0, 0.3325, 0.2423, 0.162, 1.0, 0.3325, 0.2423, 0.162, 1.0, 0.3325, 0.2423, 0.162, 1.0, 0.3325, 0.2423, 0.162, 1.0, 0.3325, 0.2423, 0.162, 1.0, 0.3325, 0.2423, 0.162, 1.0, 0.3325, 0.2423, 0.162, 1.0, 0.3325, 0.2423, 0.162, 1.0, 0.3325, 0.2423, 0.162, 1.0, 0.3325, 0.2423, 0.162, 1.0, 0.3325, 0.2423, 0.162, 1.0, 0.3325, 0.2423, 0.162, 1.0, 0.3325, 0.2423, 0.162, 1.0, 0.3325, 0.2423, 0.162, 1.0, 0.3325, 0.2423, 0.162, 1.0, 0.3325, 0.2423, 0.162, 1.0, 0.3325, 0.2423, 0.162, 1.0, 0.3325, 0.2423, 0.162, 1.0, 0.3325, 0.2423, 0.162, 1.0, 0.3419, 0.2542, 0.1714, 1.0, 0.3663, 0.2747, 0.1946, 1.0, 0.3325, 0.2423, 0.162, 1.0, 0.3325, 0.2423, 0.162, 1.0, 0.3325, 0.2423, 0.162, 1.0, 0.3325, 0.2423, 0.162, 1.0, 0.3325, 0.2423, 0.162, 1.0, 0.3325, 0.2423, 0.162, 1.0, 0.3325, 0.2423, 0.162, 1.0, 0.3325, 0.2423, 0.162, 1.0, 0.3325, 0.2423, 0.162, 1.0, 0.3325, 0.2423, 0.162, 1.0, 0.3325, 0.2423, 0.162, 1.0, 0.3325, 0.2423, 0.162, 1.0, 0.3325, 0.2423, 0.162, 1.0, 0.3325, 0.2423, 0.162, 1.0, 0.3325, 0.2423, 0.162, 1.0, 0.3325, 0.2423, 0.162, 1.0, 0.3325, 0.2423, 0.162, 1.0, 0.3325, 0.2423, 0.162, 1.0, 0.3325, 0.2423, 0.162, 1.0, 0.3325, 0.2423, 0.162, 1.0, 0.3325, 0.2423, 0.162, 1.0, 0.3325, 0.2423, 0.162, 1.0, 0.3325, 0.2423, 0.162, 1.0, 0.3325, 0.2423, 0.162, 1.0, 0.3325, 0.2423, 0.162, 1.0, 0.3325, 0.2423, 0.162, 1.0, 0.3325, 0.2423, 0.162, 1.0, 0.3325, 0.2423, 0.162, 1.0, 0.3325, 0.2423, 0.162, 1.0, 0.3325, 0.2423, 0.162, 1.0, 0.3325, 0.2423, 0.162, 1.0, 0.3325, 0.2423, 0.162, 1.0, 0.3325, 0.2423, 0.162, 1.0, 0.3325, 0.2423, 0.162, 1.0, 0.3325, 0.2423, 0.162, 1.0, 0.3325, 0.2423, 0.162, 1.0, 0.3325, 0.2423, 0.162, 1.0, 0.3325, 0.2423, 0.162, 1.0, 0.3325, 0.2423, 0.162, 1.0, 0.3325, 0.2423, 0.162, 1.0, 0.3325, 0.2423, 0.162, 1.0, 0.3325, 0.2423, 0.162, 1.0, 0.3325, 0.2423, 0.162, 1.0, 0.3325, 0.2423, 0.162, 1.0, 0.3325, 0.2423, 0.162, 1.0, 0.3325, 0.2423, 0.162, 1.0, 0.3325, 0.2423, 0.162, 1.0, 0.3325, 0.2423, 0.162, 1.0, 0.3325, 0.2423, 0.162, 1.0, 0.3325, 0.2423, 0.162, 1.0, 0.3325, 0.2423, 0.162, 1.0, 0.3325, 0.2423, 0.162, 1.0, 0.3325, 0.2423, 0.162, 1.0, 0.3325, 0.2423, 0.162, 1.0, 0.3325, 0.2423, 0.162, 1.0, 0.3325, 0.2423, 0.162, 1.0, 0.3325, 0.2423, 0.162, 1.0, 0.3325, 0.2423, 0.162, 1.0, 0.3325, 0.2423, 0.162, 1.0, 0.3325, 0.2423, 0.162, 1.0, 0.3325, 0.2423, 0.162, 1.0, 0.3325, 0.2423, 0.162, 1.0, 0.3325, 0.2423, 0.162, 1.0, 0.3325, 0.2423, 0.162, 1.0, 0.3325, 0.2423, 0.162, 1.0, 0.3325, 0.2423, 0.162, 1.0, 0.3325, 0.2423, 0.162, 1.0, 0.3325, 0.2423, 0.162, 1.0, 0.3325, 0.2423, 0.162, 1.0, 0.3325, 0.2423, 0.162, 1.0, 0.3325, 0.2423, 0.162, 1.0, 0.3325, 0.2423, 0.162, 1.0, 0.3325, 0.2423, 0.162, 1.0, 0.3325, 0.2423, 0.162, 1.0, 0.3325, 0.2423, 0.162, 1.0, 0.3325, 0.2423, 0.162, 1.0, 0.3325, 0.2423, 0.162, 1.0, 0.3325, 0.2423, 0.162, 1.0, 0.3325, 0.2423, 0.162, 1.0, 0.3325, 0.2423, 0.162, 1.0, 0.3325, 0.2423, 0.162, 1.0, 0.3325, 0.2423, 0.162, 1.0, 0.3325, 0.2423, 0.162, 1.0, 0.3325, 0.2423, 0.162, 1.0, 0.3325, 0.2423, 0.162, 1.0, 0.3325, 0.2423, 0.162, 1.0, 0.3325, 0.2423, 0.162, 1.0, 0.3325, 0.2423, 0.162, 1.0, 0.3325, 0.2423, 0.162, 1.0, 0.3325, 0.2423, 0.162, 1.0, 0.3325, 0.2423, 0.162, 1.0, 0.3325, 0.2423, 0.162, 1.0, 0.3325, 0.2423, 0.162, 1.0, 0.3325, 0.2423, 0.162, 1.0, 0.3325, 0.2423, 0.162, 1.0, 0.3325, 0.2423, 0.162, 1.0, 0.3325, 0.2423, 0.162, 1.0, 0.3325, 0.2423, 0.162, 1.0, 0.3325, 0.2423, 0.162, 1.0, 0.3325, 0.2423, 0.162, 1.0, 0.3325, 0.2423, 0.162, 1.0, 0.3325, 0.2423, 0.162, 1.0, 0.3325, 0.2423, 0.162, 1.0, 0.3325, 0.2423, 0.162, 1.0, 0.3325, 0.2423, 0.162, 1.0, 0.3325, 0.2423, 0.162, 1.0, 0.3325, 0.2423, 0.162, 1.0, 0.3325, 0.2423, 0.162, 1.0, 0.3325, 0.2423, 0.162, 1.0, 0.3325, 0.2423, 0.162, 1.0, 0.3325, 0.2423, 0.162, 1.0, 0.3325, 0.2423, 0.162, 1.0, 0.3325, 0.2423, 0.162, 1.0, 0.3325, 0.2423, 0.162, 1.0, 0.3325, 0.2423, 0.162, 1.0, 0.3325, 0.2423, 0.162, 1.0, 0.3325, 0.2423, 0.162, 1.0, 0.3325, 0.2423, 0.162, 1.0, 0.3325, 0.2423, 0.162, 1.0, 0.3325, 0.2423, 0.162, 1.0, 0.3325, 0.2423, 0.162, 1.0, 0.3325, 0.2423, 0.162, 1.0, 0.3325, 0.2423, 0.162, 1.0, 0.3325, 0.2423, 0.162, 1.0, 0.3325, 0.2423, 0.162, 1.0, 0.3325, 0.2423, 0.162, 1.0, 0.3325, 0.2423, 0.162, 1.0, 0.3325, 0.2423, 0.162, 1.0, 0.3325, 0.2423, 0.162, 1.0, 0.3325, 0.2423, 0.162, 1.0, 0.3325, 0.2423, 0.162, 1.0, 0.3325, 0.2423, 0.162, 1.0, 0.3325, 0.2423, 0.162, 1.0, 0.3325, 0.2423, 0.162, 1.0, 0.3325, 0.2423, 0.162, 1.0, 0.3325, 0.2423, 0.162, 1.0, 0.3325, 0.2423, 0.162, 1.0, 0.3325, 0.2423, 0.162, 1.0, 0.3325, 0.2423, 0.162, 1.0, 0.3325, 0.2423, 0.162, 1.0, 0.3325, 0.2423, 0.162, 1.0, 0.3325, 0.2423, 0.162, 1.0, 0.3325, 0.2423, 0.162, 1.0, 0.3325, 0.2423, 0.162, 1.0, 0.3325, 0.2423, 0.162, 1.0, 0.3325, 0.2423, 0.162, 1.0, 0.3325, 0.2423, 0.162, 1.0, 0.3325, 0.2423, 0.162, 1.0, 0.3325, 0.2423, 0.162, 1.0, 0.3325, 0.2423, 0.162, 1.0, 0.3325, 0.2423, 0.162, 1.0, 0.3325, 0.2423, 0.162, 1.0, 0.3325, 0.2423, 0.162, 1.0, 0.3325, 0.2423, 0.162, 1.0, 0.3325, 0.2423, 0.162, 1.0, 0.3325, 0.2423, 0.162, 1.0, 0.3325, 0.2423, 0.162, 1.0, 0.3325, 0.2423, 0.162, 1.0, 0.3325, 0.2423, 0.162, 1.0, 0.3325, 0.2423, 0.162, 1.0, 0.3325, 0.2423, 0.162, 1.0, 0.3325, 0.2423, 0.162, 1.0, 0.3325, 0.2423, 0.162, 1.0, 0.3325, 0.2423, 0.162, 1.0, 0.3325, 0.2423, 0.162, 1.0, 0.3325, 0.2423, 0.162, 1.0, 0.3325, 0.2423, 0.162, 1.0, 0.3325, 0.2423, 0.162, 1.0, 0.3325, 0.2423, 0.162, 1.0, 0.3325, 0.2423, 0.162, 1.0, 0.3325, 0.2423, 0.162, 1.0, 0.3325, 0.2423, 0.162, 1.0, 0.3325, 0.2423, 0.162, 1.0, 0.3325, 0.2423, 0.162, 1.0, 0.3325, 0.2423, 0.162, 1.0, 0.3325, 0.2423, 0.162, 1.0, 0.3325, 0.2423, 0.162, 1.0, 0.3325, 0.2423, 0.162, 1.0, 0.3325, 0.2423, 0.162, 1.0, 0.3325, 0.2423, 0.162, 1.0, 0.3372, 0.2462, 0.1651, 1.0, 0.3325, 0.2423, 0.162, 1.0, 0.3325, 0.2423, 0.162, 1.0, 0.3372, 0.2462, 0.1651, 1.0, 0.3325, 0.2423, 0.162, 1.0, 0.3325, 0.2423, 0.162, 1.0, 0.3325, 0.2423, 0.162, 1.0, 0.3325, 0.2423, 0.162, 1.0, 0.3325, 0.2423, 0.162, 1.0, 0.3325, 0.2423, 0.162, 1.0, 0.3325, 0.2423, 0.162, 1.0, 0.3325, 0.2423, 0.162, 1.0, 0.3325, 0.2423, 0.162, 1.0, 0.3325, 0.2423, 0.162, 1.0, 0.3325, 0.2423, 0.162, 1.0, 0.3325, 0.2423, 0.162, 1.0, 0.3325, 0.2423, 0.162, 1.0, 0.3325, 0.2423, 0.162, 1.0, 0.3325, 0.2423, 0.162, 1.0, 0.3325, 0.2423, 0.162, 1.0, 0.3325, 0.2423, 0.162, 1.0, 0.3325, 0.2423, 0.162, 1.0, 0.3325, 0.2423, 0.162, 1.0, 0.3325, 0.2423, 0.162, 1.0, 0.3325, 0.2423, 0.162, 1.0, 0.3325, 0.2423, 0.162, 1.0, 0.3325, 0.2423, 0.162, 1.0, 0.3325, 0.2423, 0.162, 1.0, 0.3325, 0.2423, 0.162, 1.0, 0.3325, 0.2423, 0.162, 1.0, 0.3325, 0.2423, 0.162, 1.0, 0.3325, 0.2423, 0.162, 1.0, 0.3325, 0.2423, 0.162, 1.0, 0.3325, 0.2423, 0.162, 1.0, 0.3325, 0.2423, 0.162, 1.0, 0.3325, 0.2423, 0.162, 1.0, 0.3325, 0.2423, 0.162, 1.0, 0.3325, 0.2423, 0.162, 1.0, 0.3325, 0.2423, 0.162, 1.0, 0.3325, 0.2423, 0.162, 1.0, 0.3325, 0.2423, 0.162, 1.0, 0.3325, 0.2423, 0.162, 1.0, 0.3325, 0.2423, 0.162, 1.0, 0.3325, 0.2423, 0.162, 1.0, 0.3325, 0.2423, 0.162, 1.0, 0.3325, 0.2423, 0.162, 1.0, 0.3325, 0.2423, 0.162, 1.0, 0.3325, 0.2423, 0.162, 1.0, 0.3325, 0.2423, 0.162, 1.0, 0.3325, 0.2423, 0.162, 1.0, 0.3325, 0.2423, 0.162, 1.0, 0.3325, 0.2423, 0.162, 1.0, 0.3325, 0.2423, 0.162, 1.0, 0.3325, 0.2423, 0.162, 1.0, 0.3325, 0.2423, 0.162, 1.0, 0.3325, 0.2423, 0.162, 1.0, 0.3325, 0.2423, 0.162, 1.0, 0.3325, 0.2423, 0.162, 1.0, 0.3325, 0.2423, 0.162, 1.0, 0.3325, 0.2423, 0.162, 1.0, 0.3325, 0.2423, 0.162, 1.0, 0.3325, 0.2423, 0.162, 1.0, 0.3325, 0.2423, 0.162, 1.0, 0.3325, 0.2423, 0.162, 1.0, 0.3325, 0.2423, 0.162, 1.0, 0.3325, 0.2423, 0.162, 1.0, 0.3325, 0.2423, 0.162, 1.0, 0.3419, 0.2502, 0.1683, 1.0, 0.3325, 0.2423, 0.162, 1.0, 0.3325, 0.2423, 0.162, 1.0, 0.3325, 0.2423, 0.162, 1.0, 0.3325, 0.2423, 0.162, 1.0, 0.3325, 0.2423, 0.162, 1.0, 0.3325, 0.2423, 0.162, 1.0, 0.3325, 0.2423, 0.162, 1.0, 0.3325, 0.2423, 0.162, 1.0, 0.3325, 0.2423, 0.162, 1.0, 0.3325, 0.2423, 0.162, 1.0, 0.3325, 0.2423, 0.162, 1.0, 0.3325, 0.2423, 0.162, 1.0, 0.3325, 0.2423, 0.162, 1.0, 0.3325, 0.2423, 0.162, 1.0, 0.3325, 0.2423, 0.162, 1.0, 0.3325, 0.2423, 0.162, 1.0, 0.3325, 0.2423, 0.162, 1.0, 0.3325, 0.2423, 0.162, 1.0, 0.3325, 0.2423, 0.162, 1.0, 0.3325, 0.2423, 0.162, 1.0, 0.3325, 0.2423, 0.162, 1.0, 0.3325, 0.2423, 0.162, 1.0, 0.3325, 0.2423, 0.162, 1.0, 0.3325, 0.2423, 0.162, 1.0, 0.3325, 0.2423, 0.162, 1.0, 0.3325, 0.2423, 0.162, 1.0, 0.3325, 0.2423, 0.162, 1.0, 0.3325, 0.2423, 0.162, 1.0, 0.3325, 0.2423, 0.162, 1.0, 0.3325, 0.2423, 0.162, 1.0, 0.3372, 0.2462, 0.1683, 1.0, 0.3325, 0.2423, 0.162, 1.0, 0.3325, 0.2423, 0.162, 1.0, 0.3325, 0.2423, 0.162, 1.0, 0.3325, 0.2423, 0.162, 1.0, 0.3325, 0.2423, 0.162, 1.0, 0.3325, 0.2423, 0.162, 1.0, 0.3325, 0.2423, 0.162, 1.0, 0.3325, 0.2423, 0.162, 1.0, 0.3325, 0.2423, 0.162, 1.0, 0.3325, 0.2423, 0.162, 1.0, 0.3325, 0.2423, 0.162, 1.0, 0.3325, 0.2423, 0.162, 1.0, 0.5029, 0.4233, 0.3419, 1.0, 0.3916, 0.305, 0.2232, 1.0, 0.3325, 0.2423, 0.162, 1.0, 0.3325, 0.2423, 0.162, 1.0, 0.3325, 0.2423, 0.162, 1.0, 0.3325, 0.2423, 0.162, 1.0, 0.3325, 0.2423, 0.162, 1.0, 0.3325, 0.2423, 0.162, 1.0, 0.3325, 0.2423, 0.162, 1.0, 0.3325, 0.2423, 0.162, 1.0, 0.3325, 0.2423, 0.162, 1.0, 0.3325, 0.2423, 0.162, 1.0, 0.3325, 0.2423, 0.162, 1.0, 0.3325, 0.2423, 0.162, 1.0, 0.3325, 0.2423, 0.162, 1.0, 0.3325, 0.2423, 0.162, 1.0, 0.3325, 0.2423, 0.162, 1.0, 0.3325, 0.2423, 0.162, 1.0, 0.3325, 0.2423, 0.162, 1.0, 0.3325, 0.2423, 0.162, 1.0, 0.3325, 0.2423, 0.162, 1.0, 0.3325, 0.2423, 0.162, 1.0, 0.3325, 0.2423, 0.162, 1.0, 0.3325, 0.2423, 0.162, 1.0, 0.3325, 0.2423, 0.162, 1.0, 0.3325, 0.2423, 0.162, 1.0, 0.3325, 0.2423, 0.162, 1.0, 0.3325, 0.2423, 0.162, 1.0, 0.3325, 0.2423, 0.162, 1.0, 0.3325, 0.2423, 0.162, 1.0, 0.3325, 0.2423, 0.162, 1.0, 0.3325, 0.2423, 0.162, 1.0, 0.3325, 0.2423, 0.162, 1.0, 0.3325, 0.2423, 0.162, 1.0, 0.3325, 0.2423, 0.162, 1.0, 0.3325, 0.2423, 0.162, 1.0, 0.3325, 0.2423, 0.162, 1.0, 0.3325, 0.2423, 0.162, 1.0, 0.3325, 0.2423, 0.162, 1.0, 0.3325, 0.2423, 0.162, 1.0, 0.3325, 0.2423, 0.162, 1.0, 0.3325, 0.2423, 0.162, 1.0, 0.3325, 0.2423, 0.162, 1.0, 0.3325, 0.2423, 0.162, 1.0, 0.3325, 0.2423, 0.162, 1.0, 0.3325, 0.2423, 0.162, 1.0, 0.3325, 0.2423, 0.162, 1.0, 0.3325, 0.2423, 0.162, 1.0, 0.3325, 0.2423, 0.162, 1.0, 0.3325, 0.2423, 0.162, 1.0, 0.3325, 0.2423, 0.162, 1.0, 0.3325, 0.2423, 0.162, 1.0, 0.3325, 0.2423, 0.162, 1.0, 0.3325, 0.2423, 0.162, 1.0, 0.3325, 0.2423, 0.162, 1.0, 0.3325, 0.2423, 0.162, 1.0, 0.3325, 0.2423, 0.162, 1.0, 0.3325, 0.2423, 0.162, 1.0, 0.3325, 0.2423, 0.162, 1.0, 0.3325, 0.2423, 0.162, 1.0, 0.3325, 0.2423, 0.162, 1.0, 0.3325, 0.2423, 0.162, 1.0, 0.3325, 0.2423, 0.162, 1.0, 0.3325, 0.2423, 0.162, 1.0, 0.3325, 0.2423, 0.162, 1.0, 0.3325, 0.2423, 0.162, 1.0, 0.3325, 0.2423, 0.162, 1.0, 0.3325, 0.2423, 0.162, 1.0, 0.3325, 0.2423, 0.162, 1.0, 0.3372, 0.2462, 0.1651, 1.0, 0.3325, 0.2423, 0.162, 1.0, 0.3325, 0.2423, 0.162, 1.0, 0.3325, 0.2423, 0.162, 1.0, 0.3325, 0.2423, 0.162, 1.0, 0.3325, 0.2423, 0.162, 1.0, 0.3325, 0.2423, 0.162, 1.0, 0.3325, 0.2423, 0.162, 1.0, 0.3325, 0.2423, 0.162, 1.0, 0.3325, 0.2423, 0.162, 1.0, 0.3325, 0.2423, 0.162, 1.0, 0.3325, 0.2423, 0.162, 1.0, 0.3325, 0.2423, 0.162, 1.0, 0.3325, 0.2423, 0.162, 1.0, 0.3325, 0.2423, 0.162, 1.0, 0.3325, 0.2423, 0.162, 1.0, 0.3325, 0.2423, 0.162, 1.0, 0.3325, 0.2423, 0.162, 1.0, 0.3325, 0.2423, 0.162, 1.0, 0.3325, 0.2423, 0.162, 1.0, 0.3325, 0.2423, 0.162, 1.0, 0.3325, 0.2423, 0.162, 1.0, 0.3325, 0.2423, 0.162, 1.0, 0.3325, 0.2423, 0.162, 1.0, 0.3325, 0.2423, 0.162, 1.0, 0.3325, 0.2423, 0.162, 1.0, 0.3325, 0.2423, 0.162, 1.0, 0.3325, 0.2423, 0.162, 1.0, 0.3325, 0.2423, 0.162, 1.0, 0.3325, 0.2423, 0.162, 1.0, 0.3325, 0.2423, 0.162, 1.0, 0.3325, 0.2423, 0.162, 1.0, 0.3325, 0.2423, 0.162, 1.0, 0.3325, 0.2423, 0.162, 1.0, 0.3325, 0.2423, 0.162, 1.0, 0.3325, 0.2423, 0.162, 1.0, 0.3325, 0.2423, 0.162, 1.0, 0.3325, 0.2423, 0.162, 1.0, 0.3325, 0.2423, 0.162, 1.0, 0.3325, 0.2423, 0.162, 1.0, 0.3325, 0.2423, 0.162, 1.0, 0.3325, 0.2423, 0.162, 1.0, 0.3325, 0.2423, 0.162, 1.0, 0.3325, 0.2423, 0.162, 1.0, 0.3325, 0.2423, 0.162, 1.0, 0.3325, 0.2423, 0.162, 1.0, 0.3325, 0.2423, 0.162, 1.0, 0.3325, 0.2423, 0.162, 1.0, 0.3325, 0.2423, 0.162, 1.0, 0.3325, 0.2423, 0.162, 1.0, 0.3325, 0.2423, 0.162, 1.0, 0.3325, 0.2423, 0.162, 1.0, 0.3325, 0.2423, 0.162, 1.0, 0.3325, 0.2423, 0.162, 1.0, 0.3325, 0.2423, 0.162, 1.0, 0.3325, 0.2423, 0.162, 1.0, 0.3325, 0.2423, 0.162, 1.0, 0.3325, 0.2423, 0.162, 1.0, 0.3325, 0.2423, 0.162, 1.0, 0.3325, 0.2423, 0.162, 1.0, 0.3325, 0.2423, 0.162, 1.0, 0.3325, 0.2423, 0.162, 1.0, 0.3325, 0.2423, 0.162, 1.0, 0.3325, 0.2423, 0.162, 1.0, 0.3325, 0.2423, 0.162, 1.0, 0.3325, 0.2423, 0.162, 1.0, 0.3325, 0.2423, 0.162, 1.0, 0.3325, 0.2423, 0.162, 1.0, 0.3325, 0.2423, 0.162, 1.0, 0.3325, 0.2423, 0.162, 1.0, 0.3325, 0.2423, 0.162, 1.0, 0.3325, 0.2423, 0.162, 1.0, 0.3325, 0.2423, 0.162, 1.0, 0.3325, 0.2423, 0.162, 1.0, 0.3325, 0.2423, 0.162, 1.0, 0.3325, 0.2423, 0.162, 1.0, 0.3325, 0.2423, 0.162, 1.0, 0.3325, 0.2423, 0.162, 1.0, 0.3325, 0.2423, 0.162, 1.0, 0.3325, 0.2423, 0.162, 1.0, 0.3325, 0.2423, 0.162, 1.0, 0.3325, 0.2423, 0.162, 1.0, 0.3325, 0.2423, 0.162, 1.0, 0.3325, 0.2423, 0.162, 1.0, 0.3325, 0.2423, 0.162, 1.0, 0.3325, 0.2423, 0.162, 1.0, 0.3325, 0.2423, 0.162, 1.0, 0.3325, 0.2423, 0.162, 1.0, 0.3325, 0.2423, 0.162, 1.0, 0.3325, 0.2423, 0.162, 1.0, 0.3325, 0.2423, 0.162, 1.0, 0.3325, 0.2423, 0.162, 1.0, 0.3325, 0.2423, 0.162, 1.0, 0.3325, 0.2423, 0.162, 1.0, 0.3325, 0.2423, 0.162, 1.0, 0.3325, 0.2423, 0.162, 1.0, 0.3325, 0.2423, 0.162, 1.0, 0.3325, 0.2423, 0.162, 1.0, 0.3325, 0.2423, 0.162, 1.0, 0.3325, 0.2423, 0.162, 1.0, 0.3325, 0.2423, 0.162, 1.0, 0.3325, 0.2423, 0.162, 1.0, 0.3325, 0.2423, 0.162, 1.0, 0.3325, 0.2423, 0.162, 1.0, 0.3325, 0.2423, 0.162, 1.0, 0.3325, 0.2423, 0.162, 1.0, 0.3325, 0.2423, 0.162, 1.0, 0.3325, 0.2423, 0.162, 1.0, 0.3325, 0.2423, 0.162, 1.0, 0.3325, 0.2423, 0.162, 1.0, 0.3325, 0.2423, 0.162, 1.0, 0.3325, 0.2423, 0.162, 1.0, 0.3325, 0.2423, 0.162, 1.0, 0.3325, 0.2423, 0.162, 1.0, 0.3325, 0.2423, 0.162, 1.0, 0.3325, 0.2423, 0.162, 1.0, 0.3325, 0.2423, 0.162, 1.0, 0.01521, 0.01521, 0.01521, 1.0, 0.01521, 0.01521, 0.01521, 1.0, 0.01521, 0.01521, 0.01521, 1.0, 0.01521, 0.01521, 0.01521, 1.0, 0.01521, 0.01521, 0.01521, 1.0, 0.01521, 0.01521, 0.01521, 1.0, 0.01521, 0.01521, 0.01521, 1.0, 0.01521, 0.01521, 0.01521, 1.0, 0.01521, 0.01521, 0.01521, 1.0, 0.01521, 0.01521, 0.01521, 1.0, 0.01521, 0.01521, 0.01521, 1.0, 0.01521, 0.01521, 0.01521, 1.0, 0.01521, 0.01521, 0.01521, 1.0, 0.01521, 0.01521, 0.01521, 1.0, 0.01521, 0.01521, 0.01521, 1.0, 0.01521, 0.01521, 0.01521, 1.0, 0.01521, 0.01521, 0.01521, 1.0, 0.01521, 0.01521, 0.01521, 1.0, 0.01521, 0.01521, 0.01521, 1.0, 0.01521, 0.01521, 0.01521, 1.0, 0.01521, 0.01521, 0.01521, 1.0, 0.01521, 0.01521, 0.01521, 1.0, 0.01521, 0.01521, 0.01521, 1.0, 0.01521, 0.01521, 0.01521, 1.0, 0.01521, 0.01521, 0.01521, 1.0, 0.01521, 0.01521, 0.01521, 1.0, 0.01521, 0.01521, 0.01521, 1.0, 0.01521, 0.01521, 0.01521, 1.0, 0.01521, 0.01521, 0.01521, 1.0, 0.01521, 0.01521, 0.01521, 1.0, 0.01521, 0.01521, 0.01521, 1.0, 0.01521, 0.01521, 0.01521, 1.0, 0.01521, 0.01521, 0.01521, 1.0, 0.01521, 0.01521, 0.01521, 1.0, 0.01521, 0.01521, 0.01521, 1.0, 0.01521, 0.01521, 0.01521, 1.0, 0.01521, 0.01521, 0.01521, 1.0, 0.01521, 0.01521, 0.01521, 1.0, 0.01521, 0.01521, 0.01521, 1.0, 0.01521, 0.01521, 0.01521, 1.0, 0.01521, 0.01521, 0.01521, 1.0, 0.01521, 0.01521, 0.01521, 1.0, 0.01521, 0.01521, 0.01521, 1.0, 0.01521, 0.01521, 0.01521, 1.0, 0.01521, 0.01521, 0.01521, 1.0, 0.01521, 0.01521, 0.01521, 1.0, 0.01521, 0.01521, 0.01521, 1.0, 0.01521, 0.01521, 0.01521, 1.0, 0.01521, 0.01521, 0.01521, 1.0, 0.01521, 0.01521, 0.01521, 1.0, 0.01521, 0.01521, 0.01521, 1.0, 0.01521, 0.01521, 0.01521, 1.0, 0.01521, 0.01521, 0.01521, 1.0, 0.01521, 0.01521, 0.01521, 1.0, 0.01521, 0.01521, 0.01521, 1.0, 0.01521, 0.01521, 0.01521, 1.0])
me_cylinder_002.materials.append(mat_material_002)
me_cylinder_002.materials.append(mat_material_001)
me_cylinder_002.materials.append(mat_material)
me_cylinder_002.use_remesh_preserve_volume = False
me_cylinder_002.use_remesh_preserve_attributes = False
me_cylinder_002.use_mirror_vertex_groups = False
me_cylinder_002.update()

# ---- objects
ob_cylinder_001 = bpy.data.objects.new('Cylinder.001', me_cylinder_002)
ob_lamp_001 = bpy.data.objects.new('Lamp.001', light_lamp_001)
ob_lamp = bpy.data.objects.new('Lamp', light_lamp)
ob_camera = bpy.data.objects.new('Camera', cam_camera)

# ---- transforms, parenting, visibility, modifiers, constraints
ob_cylinder_001.location = (-1.314, -0.003107, 1.735)
ob_cylinder_001.rotation_euler = (1.571, 0.0, 0.0)
ob_cylinder_001.scale = (3.682, 1.0, 0.1)
ob_cylinder_001.lineart.crease_threshold = 0.0
ob_lamp_001.location = (-0.08742, -4.472, 7.387)
ob_lamp_001.rotation_euler = (0.6503, 0.05522, 1.866)
ob_lamp_001.lock_rotations_4d = False
ob_lamp_001.empty_display_type = 'ARROWS'
ob_lamp_001.color = (0.0, 0.0, 0.0, 0.0)
ob_lamp_001.lineart.crease_threshold = 0.0
ob_lamp.location = (0.2029, 5.081, 7.387)
ob_lamp.rotation_euler = (0.6503, 0.05522, 1.866)
ob_lamp.lock_rotations_4d = False
ob_lamp.empty_display_type = 'ARROWS'
ob_lamp.color = (0.0, 0.0, 0.0, 0.0)
ob_lamp.lineart.crease_threshold = 0.0
ob_camera.location = (7.481, -6.508, 5.344)
ob_camera.rotation_euler = (1.109, 0.01082, 0.8149)
ob_camera.lock_rotations_4d = False
ob_camera.empty_display_type = 'ARROWS'
ob_camera.color = (0.0, 0.0, 0.0, 0.0)
ob_camera.display_type = 'WIRE'
ob_camera.lineart.crease_threshold = 0.0

# ---- collection membership
col_collection_1.objects.link(ob_cylinder_001)
col_collection_1.objects.link(ob_lamp_001)
col_collection_1.objects.link(ob_lamp)
col_collection_1.objects.link(ob_camera)

# ---- scene / render settings (as saved in the file)
scene.camera = ob_camera
scene.frame_start = 1; scene.frame_end = 250; scene.frame_set(1)
scene.render.engine = 'BLENDER_EEVEE_NEXT'
scene.render.resolution_percentage = 50
scene.render.dither_intensity = 0.0
scene.cycles.use_denoising = False
scene.cycles.samples = 10
scene.cycles.sampling_pattern = 'TABULATED_SOBOL'
scene.cycles.light_sampling_threshold = 0.0
scene.cycles.use_adaptive_sampling = False
scene.cycles.use_light_tree = False
scene.cycles.blur_glossy = 0.0
scene.cycles.pixel_filter_type = 'GAUSSIAN'
scene.cycles.sample_clamp_indirect = 0.0
scene.view_settings.view_transform = 'Standard'
bpy.context.view_layer.update()
